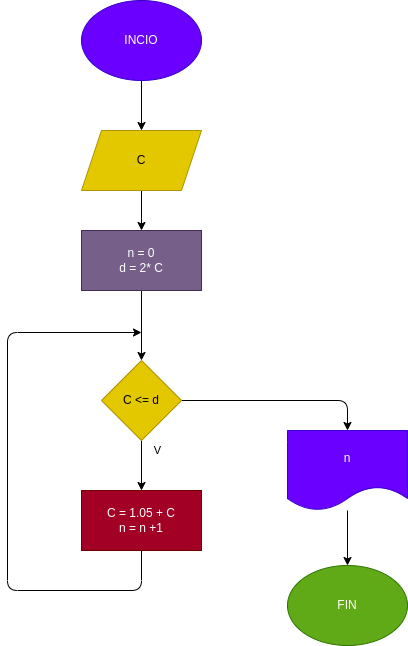

The diagram above was exported from draw.io. Its source (the exported page's mxGraphModel, read from the mxfile embedded in the PNG):
<mxGraphModel dx="524" dy="537" grid="1" gridSize="10" guides="1" tooltips="1" connect="1" arrows="1" fold="1" page="1" pageScale="1" pageWidth="827" pageHeight="1169" math="0" shadow="0">
  <root>
    <mxCell id="0" />
    <mxCell id="1" parent="0" />
    <mxCell id="2" value="" style="edgeStyle=none;html=1;" edge="1" parent="1" source="3" target="5">
      <mxGeometry relative="1" as="geometry" />
    </mxCell>
    <mxCell id="3" value="INCIO" style="ellipse;whiteSpace=wrap;html=1;fillColor=#6a00ff;fontColor=#ffffff;strokeColor=#3700CC;" vertex="1" parent="1">
      <mxGeometry x="354" y="20" width="120" height="80" as="geometry" />
    </mxCell>
    <mxCell id="4" value="" style="edgeStyle=none;html=1;" edge="1" parent="1" source="5" target="7">
      <mxGeometry relative="1" as="geometry" />
    </mxCell>
    <mxCell id="5" value="C" style="shape=parallelogram;perimeter=parallelogramPerimeter;whiteSpace=wrap;html=1;fixedSize=1;fillColor=#e3c800;fontColor=#000000;strokeColor=#B09500;" vertex="1" parent="1">
      <mxGeometry x="354" y="150" width="120" height="60" as="geometry" />
    </mxCell>
    <mxCell id="6" value="" style="edgeStyle=none;html=1;" edge="1" parent="1" source="7" target="10">
      <mxGeometry relative="1" as="geometry" />
    </mxCell>
    <mxCell id="7" value="n = 0&lt;br&gt;d = 2* C" style="whiteSpace=wrap;html=1;fillColor=#76608a;fontColor=#ffffff;strokeColor=#432D57;" vertex="1" parent="1">
      <mxGeometry x="354" y="250" width="120" height="60" as="geometry" />
    </mxCell>
    <mxCell id="8" value="V" style="edgeStyle=none;html=1;" edge="1" parent="1" source="10" target="12">
      <mxGeometry x="-0.6" y="16" relative="1" as="geometry">
        <mxPoint as="offset" />
      </mxGeometry>
    </mxCell>
    <mxCell id="9" style="edgeStyle=none;html=1;entryX=0.5;entryY=0;entryDx=0;entryDy=0;" edge="1" parent="1" source="10" target="14">
      <mxGeometry relative="1" as="geometry">
        <Array as="points">
          <mxPoint x="620" y="420" />
        </Array>
      </mxGeometry>
    </mxCell>
    <mxCell id="10" value="C &amp;lt;= d" style="rhombus;whiteSpace=wrap;html=1;fillColor=#e3c800;fontColor=#000000;strokeColor=#B09500;" vertex="1" parent="1">
      <mxGeometry x="374" y="380" width="80" height="80" as="geometry" />
    </mxCell>
    <mxCell id="11" style="edgeStyle=none;html=1;exitX=0.5;exitY=1;exitDx=0;exitDy=0;" edge="1" parent="1" source="12">
      <mxGeometry relative="1" as="geometry">
        <mxPoint x="414" y="352" as="targetPoint" />
        <Array as="points">
          <mxPoint x="414" y="610" />
          <mxPoint x="280" y="610" />
          <mxPoint x="280" y="352" />
        </Array>
      </mxGeometry>
    </mxCell>
    <mxCell id="12" value="C = 1.05 + C&lt;br&gt;n = n +1" style="whiteSpace=wrap;html=1;fillColor=#a20025;fontColor=#ffffff;strokeColor=#6F0000;" vertex="1" parent="1">
      <mxGeometry x="354" y="510" width="120" height="60" as="geometry" />
    </mxCell>
    <mxCell id="13" style="edgeStyle=none;html=1;" edge="1" parent="1" source="14" target="15">
      <mxGeometry relative="1" as="geometry" />
    </mxCell>
    <mxCell id="14" value="n" style="shape=document;whiteSpace=wrap;html=1;boundedLbl=1;fillColor=#6a00ff;fontColor=#ffffff;strokeColor=#3700CC;" vertex="1" parent="1">
      <mxGeometry x="560" y="450" width="120" height="80" as="geometry" />
    </mxCell>
    <mxCell id="15" value="FIN" style="ellipse;whiteSpace=wrap;html=1;fillColor=#60a917;fontColor=#ffffff;strokeColor=#2D7600;" vertex="1" parent="1">
      <mxGeometry x="560" y="585" width="120" height="80" as="geometry" />
    </mxCell>
  </root>
</mxGraphModel>